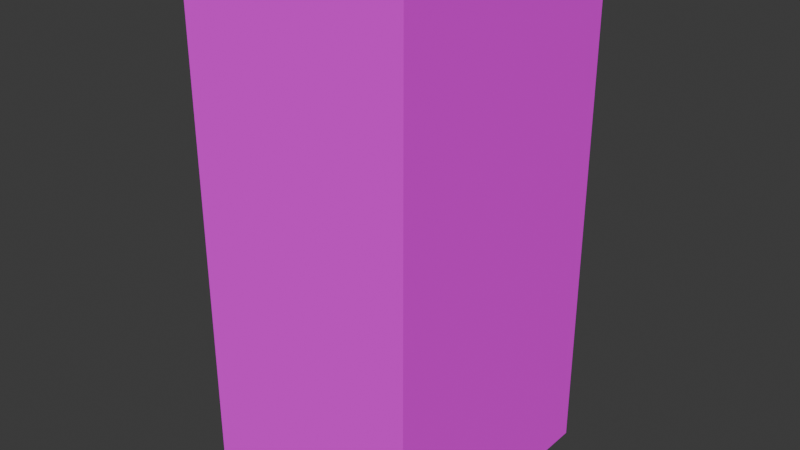 # Source: fridge.blend  (saved by Blender 4.2.66; exported with 4.5.12 LTS)
import bpy
from mathutils import Matrix  # noqa: F401  (used for matrix-valued properties, if any)

bpy.ops.wm.read_factory_settings(use_empty=True)
scene = bpy.context.scene
scene.name = 'Scene'

# ---- collections
col_collection = bpy.data.collections.new('Collection'); scene.collection.children.link(col_collection)

# ---- images (referenced by path relative to the original .blend; pixels are not part of the script)
import os
ASSET_DIR = os.environ.get("B2B_ASSET_DIR", "")  # directory of the original .blend (textures are referenced by path, not embedded)
HERE = os.path.dirname(os.path.abspath(__file__))  # packed textures are extracted next to this script under _unpacked/

def load_image(name, relpath, width, height, colorspace="sRGB"):
    """Load a texture the original file referenced (path relative to the .blend, or extracted next to this script)."""
    p = next((c for c in (os.path.join(HERE, relpath), os.path.join(ASSET_DIR, relpath)) if relpath and os.path.exists(c)), "")
    if p:
        img = bpy.data.images.load(p, check_existing=True)
        img.name = name
    else:  # same state as the original file: an image datablock whose file is absent (Cycles renders it pink)
        img = bpy.data.images.new(name, width, height)
        img.source = "FILE"
        img.filepath = "//" + (relpath or name)
    img.colorspace_settings.name = colorspace
    return img
img_fridge256x256_png = load_image('fridge256x256.png', 'fridge256x256.png', 1024, 1024, 'sRGB')

# ---- materials (node trees are filled in below, after node groups)
mat_fridge = bpy.data.materials.new('Fridge')
mat_fridge.alpha_threshold = 0.0
mat_fridge.use_transparent_shadow = False
mat_fridge.roughness = 0.5
mat_fridge.line_color = (0.0, 0.0, 0.0, 1.0)

# ---- material node trees
mat_fridge.use_nodes = True; mat_fridge.node_tree.nodes.clear()
_N = mat_fridge.node_tree.nodes; _L = mat_fridge.node_tree.links
n0 = _N.new('ShaderNodeOutputMaterial'); n0.name = 'Material Output'; n0.location = (300, 300)
n1 = _N.new('ShaderNodeBsdfPrincipled'); n1.name = 'Principled BSDF'; n1.location = (10, 300)
n1.inputs[2].default_value = 1.0
n1.inputs[3].default_value = 1.45
n2 = _N.new('ShaderNodeTexImage'); n2.name = 'Image Texture'; n2.location = (-280, 275)
n2.image = img_fridge256x256_png
n2.interpolation = 'Closest'
_L.new(n1.outputs[0], n0.inputs[0])
_L.new(n2.outputs[0], n1.inputs[0])
n0.is_active_output = True

# ---- world
world_world = bpy.data.worlds.new('World'); scene.world = world_world
world_world.use_nodes = True; world_world.node_tree.nodes.clear()
_N = world_world.node_tree.nodes; _L = world_world.node_tree.links
n0 = _N.new('ShaderNodeOutputWorld'); n0.name = 'World Output'; n0.location = (300, 300)
n1 = _N.new('ShaderNodeBackground'); n1.name = 'Background'; n1.location = (10, 300)
n1.inputs[0].default_value = (0.05088, 0.05088, 0.05088, 1.0)
_L.new(n1.outputs[0], n0.inputs[0])
n0.is_active_output = True
world_world.color = (0.05088, 0.05088, 0.05088)
world_world.sun_shadow_jitter_overblur = 0.0

# ---- meshes
me_cube_003 = bpy.data.meshes.new('Cube.003')
me_cube_003.from_pydata([(-0.42, -0.49, 0.0), (-0.42, -0.49, 1.9), (-0.42, 0.49, 0.0), (-0.42, 0.49, 1.9), (0.42, -0.49, 0.0), (0.42, -0.49, 1.9), (0.42, 0.49, 0.0), (0.42, 0.49, 1.9)], [], [(0, 1, 3, 2), (2, 3, 7, 6), (6, 7, 5, 4), (4, 5, 1, 0), (2, 6, 4, 0), (7, 3, 1, 5)])
_uv = me_cube_003.uv_layers.new(name='UVMap')
_uv.uv.foreach_set('vector', [0.543, 0.0, 0.543, 1.0, 1.0, 1.0, 1.0, 0.0, 1.0, 0.0, 1.0, 1.0, 0.5, 1.0, 0.5, 0.0, 0.5, 0.0, 0.5, 1.0, 0.0, 1.0, 0.0, 0.0, 0.5, 0.0, 0.5, 1.0, 1.0, 1.0, 1.0, 0.0, 0.5469, 0.5195, 0.9922, 0.5195, 0.9922, 0.003906, 0.5469, 0.003906, 0.5039, 0.9922, 0.9453, 0.9922, 0.9453, 0.4766, 0.5039, 0.4766])
me_cube_003.materials.append(mat_fridge)
me_cube_003.update()

# ---- objects
ob_fridge = bpy.data.objects.new('Fridge', me_cube_003)

# ---- transforms, parenting, visibility, modifiers, constraints
ob_fridge.location = (0.0, 0.0, 0.0)

# ---- collection membership
col_collection.objects.link(ob_fridge)

# ---- scene / render settings (as saved in the file)
scene.frame_start = 1; scene.frame_end = 250; scene.frame_set(1)
scene.render.engine = 'BLENDER_EEVEE_NEXT'
scene.eevee.use_raytracing = True
bpy.context.view_layer.update()

# ---- added for rendering (the .blend has no active camera and no usable light): camera, sun
cam_auto = bpy.data.cameras.new('AutoCamera')
cam_auto.lens = 50.0
cam_auto.sensor_width = 36.0
cam_auto.clip_end = 1000.0
ob_auto_camera = bpy.data.objects.new('AutoCamera', cam_auto)
scene.collection.objects.link(ob_auto_camera)
ob_auto_camera.location = (2.1252, -2.55024, 2.65016)
ob_auto_camera.rotation_euler = (1.09748, -7.21219e-08, 0.694738)
scene.camera = ob_auto_camera
light_auto_sun = bpy.data.lights.new('AutoSun', 'SUN')
light_auto_sun.energy = 3.0
light_auto_sun.angle = 0.0523599
ob_auto_sun = bpy.data.objects.new('AutoSun', light_auto_sun)
scene.collection.objects.link(ob_auto_sun)
ob_auto_sun.rotation_euler = (0.872665, 0.174533, 0.523599)
bpy.context.view_layer.update()
